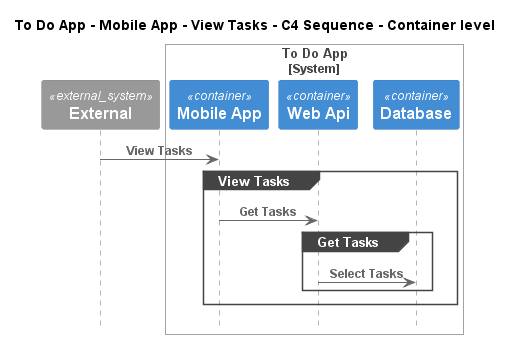

The diagram above was rendered by PlantUML. Its source (embedded in the PNG):
@startuml
!pragma layout smetana
!include ..\..\..\..\..\..\.c4s\C4_Sequence.puml

title To Do App - Mobile App - View Tasks - C4 Sequence - Container level

System_Ext(C4InterFlow.SoftwareSystems.ExternalSystem, "External", "")

System_Boundary(ToDoAppExample.SoftwareSystems.ToDoApp, "To Do App")
    Container(ToDoAppExample.SoftwareSystems.ToDoApp.Containers.MobileApp, "Mobile App", "", "")
    Container(ToDoAppExample.SoftwareSystems.ToDoApp.Containers.WebApi, "Web Api", "", "")
    Container(ToDoAppExample.SoftwareSystems.ToDoApp.Containers.Database, "Database", "", "")
Boundary_End()

Rel(C4InterFlow.SoftwareSystems.ExternalSystem, ToDoAppExample.SoftwareSystems.ToDoApp.Containers.MobileApp, "View Tasks")
group View Tasks
Rel(ToDoAppExample.SoftwareSystems.ToDoApp.Containers.MobileApp, ToDoAppExample.SoftwareSystems.ToDoApp.Containers.WebApi, "Get Tasks")
group Get Tasks
Rel(ToDoAppExample.SoftwareSystems.ToDoApp.Containers.WebApi, ToDoAppExample.SoftwareSystems.ToDoApp.Containers.Database, "Select Tasks")
end
end


@enduml